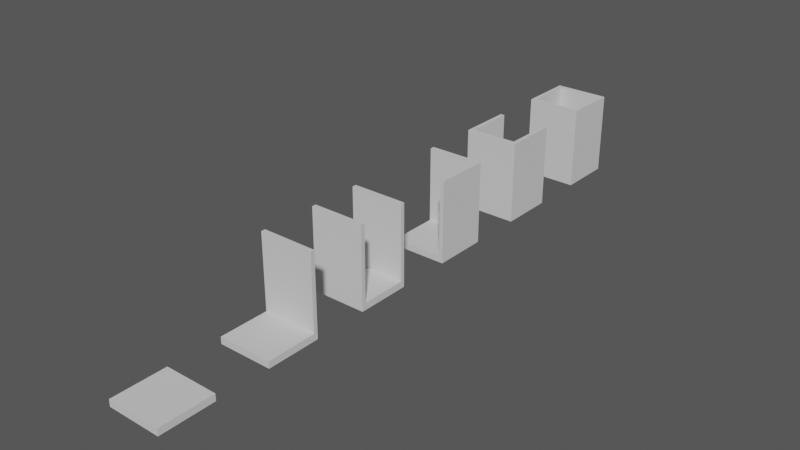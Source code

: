# Source: RooflessMazeTileset.blend  (saved by Blender 4.0.36; exported with 4.5.12 LTS)
import bpy
from mathutils import Matrix  # noqa: F401  (used for matrix-valued properties, if any)

bpy.ops.wm.read_factory_settings(use_empty=True)
scene = bpy.context.scene
scene.name = 'Scene'

# ---- node groups
ng_auto_smooth = bpy.data.node_groups.new('Auto Smooth', 'GeometryNodeTree')
_s = ng_auto_smooth.interface.new_socket(name='Geometry', in_out='OUTPUT', socket_type='NodeSocketGeometry')
_s = ng_auto_smooth.interface.new_socket(name='Geometry', in_out='INPUT', socket_type='NodeSocketGeometry')
_s = ng_auto_smooth.interface.new_socket(name='Angle', in_out='INPUT', socket_type='NodeSocketFloat')
_s.subtype = 'ANGLE'
_s.min_value = 0.0
_s.max_value = 3.142
ng_auto_smooth.is_modifier = True
_N = ng_auto_smooth.nodes; _L = ng_auto_smooth.links
n0 = _N.new('NodeGroupOutput'); n0.name = 'Group Output'; n0.location = (480, -100)
n1 = _N.new('NodeGroupInput'); n1.name = 'Group Input'; n1.location = (-420, -300)
n2 = _N.new('NodeGroupInput'); n2.name = 'Group Input.001'; n2.location = (-60, -100)
n3 = _N.new('GeometryNodeSetShadeSmooth'); n3.name = 'Set Shade Smooth'; n3.location = (120, -100)
n3.domain = 'EDGE'
n4 = _N.new('GeometryNodeSetShadeSmooth'); n4.name = 'Set Shade Smooth.001'; n4.location = (300, -100)
n5 = _N.new('GeometryNodeInputMeshEdgeAngle'); n5.name = 'Edge Angle'; n5.location = (-420, -220)
n6 = _N.new('GeometryNodeInputEdgeSmooth'); n6.name = 'Is Edge Smooth'; n6.location = (-60, -160)
n7 = _N.new('GeometryNodeInputShadeSmooth'); n7.name = 'Is Face Smooth'; n7.location = (-240, -340)
n8 = _N.new('FunctionNodeBooleanMath'); n8.name = 'Boolean Math'; n8.location = (-60, -220)
n9 = _N.new('FunctionNodeCompare'); n9.name = 'Compare'; n9.location = (-240, -180)
n9.operation = 'LESS_EQUAL'
_L.new(n5.outputs[0], n9.inputs[0])
_L.new(n4.outputs[0], n0.inputs[0])
_L.new(n1.outputs[1], n9.inputs[1])
_L.new(n9.outputs[0], n8.inputs[0])
_L.new(n7.outputs[0], n8.inputs[1])
_L.new(n2.outputs[0], n3.inputs[0])
_L.new(n6.outputs[0], n3.inputs[1])
_L.new(n3.outputs[0], n4.inputs[0])
_L.new(n8.outputs[0], n3.inputs[2])
n0.is_active_output = True

# ---- world
world_world = bpy.data.worlds.new('World'); scene.world = world_world
world_world.use_nodes = True; world_world.node_tree.nodes.clear()
_N = world_world.node_tree.nodes; _L = world_world.node_tree.links
n0 = _N.new('ShaderNodeOutputWorld'); n0.name = 'World Output'; n0.location = (300, 300)
n1 = _N.new('ShaderNodeBackground'); n1.name = 'Background'; n1.location = (10, 300)
n1.inputs[0].default_value = (0.1, 0.1, 0.1, 1.0)
_L.new(n1.outputs[0], n0.inputs[0])
n0.is_active_output = True
world_world.color = (0.05088, 0.05088, 0.05088)
world_world.use_sun_shadow = False
world_world.sun_shadow_jitter_overblur = 0.0

# ---- meshes
me_plane = bpy.data.meshes.new('Plane')
me_plane.from_pydata([(-1.0, -1.0, 0.0), (1.0, -1.0, 0.0), (-1.0, 1.0, 0.0), (1.0, 1.0, 0.0), (-1.0, 1.0, -0.25), (-1.0, -1.0, -0.25), (1.0, -1.0, -0.25), (1.0, 1.0, -0.25)], [], [(0, 1, 3, 2), (5, 4, 7, 6), (2, 4, 5, 0), (3, 7, 4, 2), (0, 5, 6, 1), (1, 6, 7, 3)])
me_plane.polygons.foreach_set('use_smooth', [True] * 6)
_uv = me_plane.uv_layers.new(name='UVMap')
_uv.uv.foreach_set('vector', [0.0, 0.0, 1.0, 0.0, 1.0, 1.0, 0.0, 1.0, 0.0, 0.0, 0.0, 1.0, 1.0, 1.0, 1.0, 0.0, 0.0, 1.0, 0.0, 1.0, 0.0, 0.0, 0.0, 0.0, 1.0, 1.0, 1.0, 1.0, 0.0, 1.0, 0.0, 1.0, 0.0, 0.0, 0.0, 0.0, 1.0, 0.0, 1.0, 0.0, 1.0, 0.0, 1.0, 0.0, 1.0, 1.0, 1.0, 1.0])
me_plane.materials.append(None)
me_plane.update()
me_plane_002 = bpy.data.meshes.new('Plane.002')
me_plane_002.from_pydata([(-1.0, 0.85, 0.0), (-1.0, -0.85, 0.0), (1.0, 0.85, 0.0), (1.0, -0.85, 0.0), (1.0, 0.8499, 2.75), (1.0, -0.8499, 2.75), (-1.0, 0.85, 2.75), (-1.0, -0.8501, 2.75), (1.0, 1.0, -0.25), (-1.0, 1.0, -0.25), (-1.0, -1.0, -0.25), (1.0, -1.0, -0.25), (1.0, -1.0, 2.75), (1.0, 1.0, 2.75), (-1.0, -1.0, 2.75), (-1.0, 1.0, 2.75)], [], [(0, 1, 3, 2), (9, 10, 14, 7, 1, 0, 6, 15), (9, 15, 13, 8), (1, 7, 5, 3), (12, 14, 10, 11), (6, 0, 2, 4), (14, 12, 5, 7), (9, 8, 11, 10), (11, 8, 13, 4, 2, 3, 5, 12), (6, 4, 13, 15)])
me_plane_002.polygons.foreach_set('use_smooth', [1, 1, 1, 0, 1, 0, 1, 1, 1, 1])
_uv = me_plane_002.uv_layers.new(name='UVMap')
_uv.uv.foreach_set('vector', [0.0, 0.0, 1.0, 0.0, 1.0, 1.0, 0.0, 1.0, 0.0, 0.0, 0.0, 0.0, 1.0, 1.0, 0.0, 0.0, 1.0, 0.0, 0.0, 0.0, 0.0, 1.0, 0.0, 0.0, 0.0, 0.0, 0.0, 1.0, 0.0, 1.0, 0.0, 1.0, 0.0, 0.0, 0.0, 0.0, 0.0, 0.0, 0.0, 0.0, 1.0, 1.0, 1.0, 0.0, 1.0, 0.0, 1.0, 1.0, 0.0, 0.0, 0.0, 0.0, 0.0, 0.0, 0.0, 0.0, 1.0, 1.0, 1.0, 1.0, 0.9249, 1.0, 0.925, 1.0, 0.0, 0.0, 0.0, 1.0, 1.0, 1.0, 1.0, 0.0, 1.0, 1.0, 0.0, 0.0, 0.0, 1.0, 0.0, 0.0, 0.0, 1.0, 0.0, 0.0, 0.0, 0.07505, 0.0, 0.0, 0.07502, 1.0, 0.07504, 1.0, 0.0, 1.0, 0.0, 1.0])
me_plane_002.update()
me_plane_006 = bpy.data.meshes.new('Plane.006')
me_plane_006.from_pydata([(1.0, -1.0, 0.0), (1.0, 0.85, 0.0), (-1.0, -1.0, 0.0), (-1.0, 0.85, 0.0), (-1.0, 0.8499, 2.75), (1.0, 0.85, 2.75), (-1.0, -1.0, -0.25), (1.0, -1.0, -0.25), (1.0, 1.0, -0.25), (-1.0, 1.0, -0.25), (-1.0, 1.0, 2.75), (1.0, 1.0, 2.75)], [], [(11, 10, 4, 5), (2, 6, 7, 0), (7, 6, 9, 8), (0, 7, 8, 11, 5, 1), (9, 6, 2, 3, 4, 10), (10, 11, 8, 9), (0, 1, 5, 4, 3, 2)])
me_plane_006.polygons.foreach_set('use_smooth', [True] * 7)
_uv = me_plane_006.uv_layers.new(name='UVMap')
_uv.uv.foreach_set('vector', [1.0, 1.0, 1.0, 1.0, 0.925, 1.0, 0.925, 1.0, 0.0, 1.0, 0.0, 1.0, 0.0, 0.0, 0.0, 0.0, 0.0, 0.0, 0.0, 1.0, 1.0, 1.0, 1.0, 0.0, 0.0, 0.0, 0.0, 0.0, 0.0, 0.0, 1.0, 1.0, 0.0, 0.0, 1.0, 0.0, 1.0, 1.0, 0.0, 1.0, 0.0, 1.0, 0.0, 0.0, 0.0, 0.07505, 0.0, 0.0, 1.0, 1.0, 1.0, 0.0, 1.0, 0.0, 1.0, 1.0, 0.0, 0.0, 0.0, 0.0, 0.0, 0.0, 0.0, 0.0, 1.0, 1.0, 0.0, 1.0])
me_plane_006.materials.append(None)
me_plane_006.update()
me_plane_009 = bpy.data.meshes.new('Plane.009')
me_plane_009.from_pydata([(-1.0, -1.0, 0.0), (0.85, -1.0, 0.0), (-1.0, 0.85, 0.0), (-1.0, 0.85, 2.75), (0.8495, 0.8506, 2.75), (0.8493, -1.0, 2.75), (-1.0, 1.0, -0.25), (-1.0, -1.0, -0.25), (1.0, -1.0, -0.25), (1.0, 1.0, -0.25), (1.0, 1.0, 2.75), (-1.0, 1.0, 2.75), (1.0, -1.0, 2.75), (0.85, 0.85, 0.0)], [], [(7, 6, 9, 8), (0, 7, 8, 12, 5, 1), (6, 7, 0, 2, 3, 11), (3, 4, 5, 12, 10, 11), (10, 12, 8, 9, 6, 11), (2, 0, 1, 13), (13, 1, 5, 4), (2, 13, 4, 3)])
me_plane_009.polygons.foreach_set('use_smooth', [True] * 8)
_uv = me_plane_009.uv_layers.new(name='UVMap')
_uv.uv.foreach_set('vector', [0.0, 0.0, 0.0, 1.0, 1.0, 1.0, 1.0, 0.0, 0.0, 0.0, 0.0, 0.0, 0.0, 0.0, 1.0, 1.0, 0.0, 0.0, 1.0, 0.0, 0.0, 1.0, 0.0, 0.0, 0.0, 0.0, 0.0, 0.0, 0.0, 0.07501, 0.0, 0.0, 0.0, 1.0, 0.9248, 1.0, 0.9247, 1.0, 1.0, 1.0, 1.0, 1.0, 0.0, 1.0, 1.0, 0.9253, 1.0, 0.0, 1.0, 0.0, 1.0, 1.0, 0.0, 1.0, 0.0, 1.0, 0.0, 0.0, 0.0, 0.0, 0.0, 0.0, 0.0, 0.0, 0.0, 0.0, 0.0, 0.0, 0.0, 0.0, 0.0, 0.0, 0.0, 0.0, 0.0, 0.0, 0.0, 0.0, 0.0, 0.0])
me_plane_009.update()
me_plane_010 = bpy.data.meshes.new('Plane.010')
me_plane_010.from_pydata([(-0.85, 1.0, 0.0), (-0.85, -0.85, 0.0), (0.85, 1.0, 0.0), (0.85, -0.85, 0.0), (0.8496, 1.0, 2.75), (0.85, -0.85, 2.75), (-0.8504, 1.0, 2.75), (-0.85, -0.85, 2.75), (1.0, 1.0, -0.25), (-1.0, 1.0, -0.25), (-1.0, -1.0, -0.25), (1.0, -1.0, -0.25), (1.0, -1.0, 2.75), (1.0, 1.0, 2.75), (-1.0, -1.0, 2.75), (-1.0, 1.0, 2.75)], [], [(0, 1, 3, 2), (9, 10, 14, 15), (5, 7, 6, 15, 14, 12, 13, 4), (9, 8, 11, 10), (1, 7, 5, 3), (4, 2, 3, 5), (11, 8, 13, 12), (0, 6, 7, 1), (12, 14, 10, 11), (8, 9, 15, 6, 0, 2, 4, 13)])
me_plane_010.polygons.foreach_set('use_smooth', [1, 1, 1, 1, 0, 0, 1, 1, 1, 1])
_uv = me_plane_010.uv_layers.new(name='UVMap')
_uv.uv.foreach_set('vector', [0.0, 0.0, 1.0, 0.0, 1.0, 1.0, 0.0, 1.0, 0.0, 0.0, 0.0, 0.0, 1.0, 1.0, 0.0, 0.0, 0.8421, 1.0, 0.842, 1.0, 0.0, 1.0, 0.0, 1.0, 1.0, 1.0, 1.0, 1.0, 0.0, 1.0, 0.0, 1.0, 0.0, 0.0, 0.0, 1.0, 1.0, 1.0, 1.0, 0.0, 0.0, 0.0, 0.0, 0.0, 0.0, 0.0, 0.0, 0.0, 0.0, 0.0, 0.0, 0.0, 0.0, 0.0, 0.0, 0.0, 1.0, 1.0, 0.0, 1.0, 0.0, 1.0, 0.0, 0.0, 0.0, 0.0, 0.0, 0.0, 0.0, 0.0, 0.0, 0.0, 1.0, 0.9249, 1.0, 0.0, 1.0, 0.0, 1.0, 1.0, 0.0, 1.0, 0.0, 0.0, 0.0, 1.0, 0.0, 0.0, 0.0, 0.0, 0.0, 0.0, 0.0, 0.07519, 0.0, 0.0])
me_plane_010.update()
me_plane_011 = bpy.data.meshes.new('Plane.011')
me_plane_011.from_pydata([(-0.85, -0.85, 0.0), (0.85, -0.85, 0.0), (-0.85, 0.85, 0.0), (0.85, 0.85, 0.0), (-0.85, 0.85, 2.75), (0.85, 0.85, 2.75), (-0.85, -0.85, 2.75), (0.85, -0.85, 2.75), (-1.0, 1.0, -0.25), (-1.0, -1.0, -0.25), (1.0, -1.0, -0.25), (1.0, 1.0, -0.25), (1.0, 1.0, 2.75), (-1.0, 1.0, 2.75), (1.0, -1.0, 2.75), (-1.0, -1.0, 2.75), (-0.85, -0.85, 0.0)], [], [(0, 1, 3, 2), (9, 10, 14, 15), (1, 7, 5, 3), (4, 2, 3, 5), (12, 13, 4, 5), (0, 6, 7, 1), (16, 2, 4, 6), (11, 8, 13, 12), (8, 9, 15, 13), (12, 14, 10, 11), (6, 4, 13, 15, 14, 12, 5, 7), (8, 11, 10, 9)])
me_plane_011.polygons.foreach_set('use_smooth', [1, 1, 0, 0, 1, 1, 0, 1, 1, 1, 1, 1])
_uv = me_plane_011.uv_layers.new(name='UVMap')
_uv.uv.foreach_set('vector', [0.0, 0.0, 1.0, 0.0, 1.0, 1.0, 0.0, 1.0, 0.0, 0.0, 0.0, 0.0, 1.0, 1.0, 0.0, 0.0, 0.0, 0.0, 0.0, 0.0, 0.0, 0.0, 0.0, 0.0, 0.0, 0.0, 0.0, 0.0, 0.0, 0.0, 0.0, 0.0, 1.0, 1.0, 0.0, 1.0, 0.1256, 1.0, 0.8612, 1.0, 0.0, 0.0, 0.0, 0.0, 0.0, 0.0, 0.0, 0.0, 0.0, 0.0, 0.0, 0.0, 0.0, 0.0, 0.0, 0.0, 1.0, 1.0, 0.0, 1.0, 0.0, 1.0, 0.0, 0.0, 0.0, 0.6679, 0.0, 0.3346, 0.0, 0.6654, 0.0, 0.3321, 1.0, 0.6679, 1.0, 0.3346, 1.0, 0.3346, 1.0, 0.6679, 0.1256, 1.0, 0.1256, 1.0, 0.0, 1.0, 0.0, 1.0, 1.0, 1.0, 1.0, 1.0, 0.8612, 1.0, 0.8611, 1.0, 0.0, 0.6679, 1.0, 0.6679, 1.0, 0.3346, 0.0, 0.3346])
me_plane_011.update()

# ---- objects
ob_empty_col = bpy.data.objects.new('Empty-col', me_plane)
ob_hallway_col = bpy.data.objects.new('Hallway-col', me_plane_002)
ob_single_col = bpy.data.objects.new('Single-col', me_plane_006)
ob_corner_col = bpy.data.objects.new('Corner-col', me_plane_009)
ob_deadend_col = bpy.data.objects.new('DeadEnd-col', me_plane_010)
ob_closed_col = bpy.data.objects.new('Closed-col', me_plane_011)

# ---- transforms, parenting, visibility, modifiers, constraints
ob_empty_col.location = (0.0, 0.0, 0.0)
_m = ob_empty_col.modifiers.new('Auto Smooth', 'NODES')
_m.node_group = ng_auto_smooth
_gi = [s.identifier for s in ng_auto_smooth.interface.items_tree if s.item_type == 'SOCKET' and s.in_out == 'INPUT']
_m[_gi[1]] = 0.5236  # Angle
ob_hallway_col.location = (0.0, 8.0, 0.0)
_m = ob_hallway_col.modifiers.new('Auto Smooth', 'NODES')
_m.node_group = ng_auto_smooth
_gi = [s.identifier for s in ng_auto_smooth.interface.items_tree if s.item_type == 'SOCKET' and s.in_out == 'INPUT']
_m[_gi[1]] = 0.5236  # Angle
ob_single_col.location = (0.0, 4.0, 0.0)
_m = ob_single_col.modifiers.new('Auto Smooth', 'NODES')
_m.node_group = ng_auto_smooth
_gi = [s.identifier for s in ng_auto_smooth.interface.items_tree if s.item_type == 'SOCKET' and s.in_out == 'INPUT']
_m[_gi[1]] = 0.5236  # Angle
ob_corner_col.location = (0.0, 12.0, 0.0)
_m = ob_corner_col.modifiers.new('Auto Smooth', 'NODES')
_m.node_group = ng_auto_smooth
_gi = [s.identifier for s in ng_auto_smooth.interface.items_tree if s.item_type == 'SOCKET' and s.in_out == 'INPUT']
_m[_gi[1]] = 0.5236  # Angle
ob_deadend_col.location = (0.0, 16.0, 0.0)
_m = ob_deadend_col.modifiers.new('Auto Smooth', 'NODES')
_m.node_group = ng_auto_smooth
_gi = [s.identifier for s in ng_auto_smooth.interface.items_tree if s.item_type == 'SOCKET' and s.in_out == 'INPUT']
_m[_gi[1]] = 0.5236  # Angle
ob_closed_col.location = (0.0, 20.0, 0.0)
_m = ob_closed_col.modifiers.new('Auto Smooth', 'NODES')
_m.node_group = ng_auto_smooth
_gi = [s.identifier for s in ng_auto_smooth.interface.items_tree if s.item_type == 'SOCKET' and s.in_out == 'INPUT']
_m[_gi[1]] = 0.5236  # Angle

# ---- collection membership
scene.collection.objects.link(ob_empty_col)
scene.collection.objects.link(ob_hallway_col)
scene.collection.objects.link(ob_single_col)
scene.collection.objects.link(ob_corner_col)
scene.collection.objects.link(ob_deadend_col)
scene.collection.objects.link(ob_closed_col)

# ---- scene / render settings (as saved in the file)
scene.frame_start = 1; scene.frame_end = 250; scene.frame_set(1)
scene.render.engine = 'CYCLES'
scene.cycles.sampling_pattern = 'TABULATED_SOBOL'
bpy.context.view_layer.update()

# ---- added for rendering (the .blend has no active camera and no usable light): camera, sun
cam_auto = bpy.data.cameras.new('AutoCamera')
cam_auto.lens = 50.0
cam_auto.sensor_width = 36.0
cam_auto.clip_end = 1000.0
ob_auto_camera = bpy.data.objects.new('AutoCamera', cam_auto)
scene.collection.objects.link(ob_auto_camera)
ob_auto_camera.location = (20.6265, -14.7518, 17.7512)
ob_auto_camera.rotation_euler = (1.09748, -7.21219e-08, 0.694738)
scene.camera = ob_auto_camera
light_auto_sun = bpy.data.lights.new('AutoSun', 'SUN')
light_auto_sun.energy = 3.0
light_auto_sun.angle = 0.0523599
ob_auto_sun = bpy.data.objects.new('AutoSun', light_auto_sun)
scene.collection.objects.link(ob_auto_sun)
ob_auto_sun.rotation_euler = (0.872665, 0.174533, 0.523599)
bpy.context.view_layer.update()
